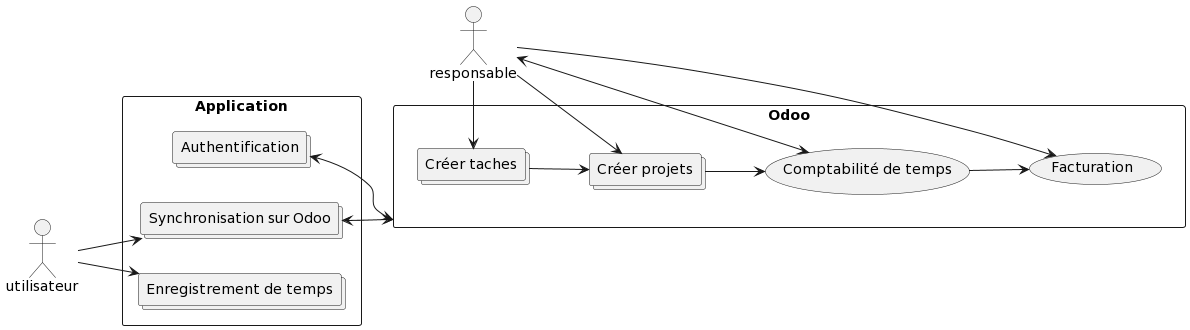

The diagram above was rendered by PlantUML. Its source (embedded in the PNG):
@startuml
left to right direction

actor utilisateur
actor responsable

rectangle Application {
collections "Authentification" as auth
collections "Synchronisation sur Odoo" as UC2
collections "Enregistrement de temps" as UC1

}

rectangle Odoo {
collections "Créer projets" as pj
collections "Créer taches" as tc
usecase "Comptabilité de temps" as UC3
usecase "Facturation" as UC4
}

utilisateur --> UC1
utilisateur --> UC2


tc --> pj
pj --> UC3
UC3 --> UC4
UC2 <--> Odoo

responsable --> UC4
responsable <-> UC3
responsable -> pj
responsable -> tc
auth <--> Odoo
@enduml